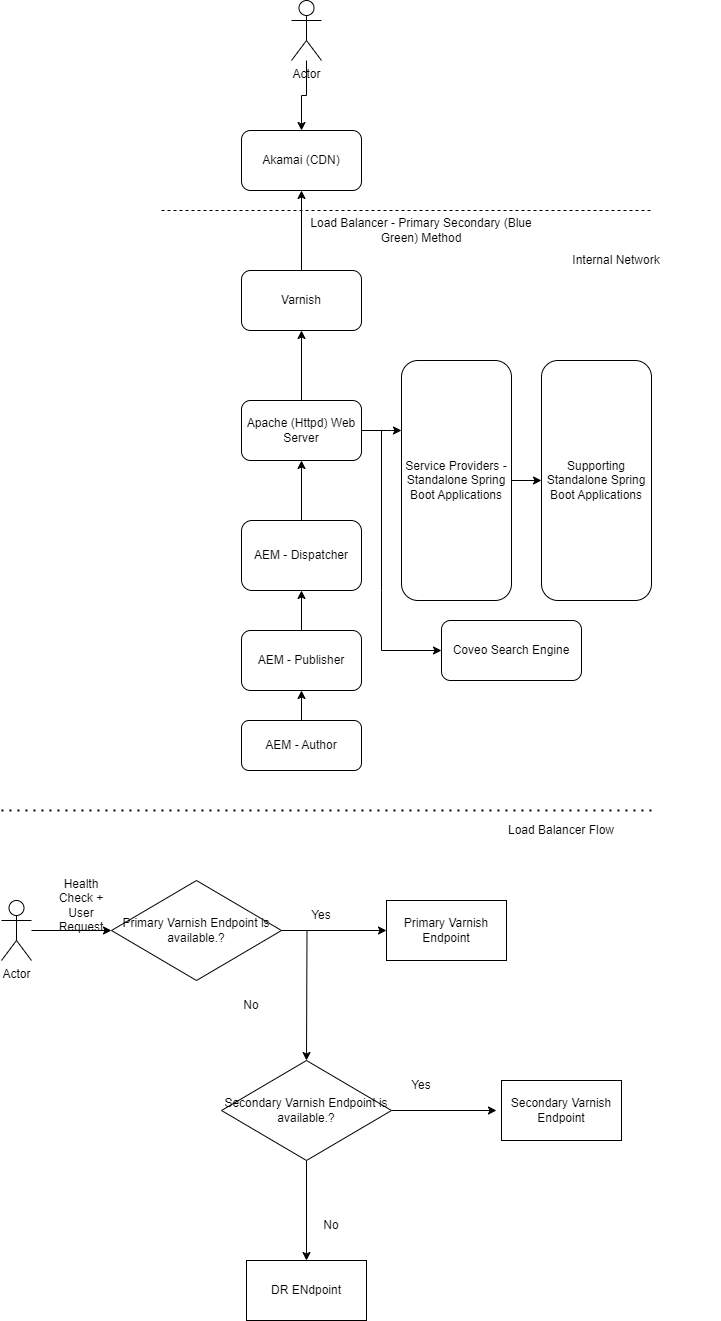

The diagram above was exported from draw.io. Its source (the exported page's mxGraphModel, read from the mxfile embedded in the PNG):
<mxGraphModel dx="1050" dy="1825" grid="1" gridSize="10" guides="1" tooltips="1" connect="1" arrows="1" fold="1" page="1" pageScale="1" pageWidth="850" pageHeight="1100" math="0" shadow="0">
  <root>
    <mxCell id="0" />
    <mxCell id="1" parent="0" />
    <mxCell id="gUclpaimRyHKi2Oq7FME-3" value="" style="edgeStyle=orthogonalEdgeStyle;rounded=0;orthogonalLoop=1;jettySize=auto;html=1;" edge="1" parent="1" source="gUclpaimRyHKi2Oq7FME-1" target="gUclpaimRyHKi2Oq7FME-2">
      <mxGeometry relative="1" as="geometry" />
    </mxCell>
    <mxCell id="gUclpaimRyHKi2Oq7FME-1" value="AEM - Author" style="rounded=1;whiteSpace=wrap;html=1;" vertex="1" parent="1">
      <mxGeometry x="280" y="560" width="120" height="50" as="geometry" />
    </mxCell>
    <mxCell id="gUclpaimRyHKi2Oq7FME-5" value="" style="edgeStyle=orthogonalEdgeStyle;rounded=0;orthogonalLoop=1;jettySize=auto;html=1;" edge="1" parent="1" source="gUclpaimRyHKi2Oq7FME-2" target="gUclpaimRyHKi2Oq7FME-4">
      <mxGeometry relative="1" as="geometry" />
    </mxCell>
    <mxCell id="gUclpaimRyHKi2Oq7FME-2" value="AEM - Publisher" style="rounded=1;whiteSpace=wrap;html=1;" vertex="1" parent="1">
      <mxGeometry x="280" y="470" width="120" height="60" as="geometry" />
    </mxCell>
    <mxCell id="gUclpaimRyHKi2Oq7FME-21" value="" style="edgeStyle=orthogonalEdgeStyle;rounded=0;orthogonalLoop=1;jettySize=auto;html=1;" edge="1" parent="1" source="gUclpaimRyHKi2Oq7FME-4" target="gUclpaimRyHKi2Oq7FME-20">
      <mxGeometry relative="1" as="geometry" />
    </mxCell>
    <mxCell id="gUclpaimRyHKi2Oq7FME-4" value="AEM - Dispatcher" style="rounded=1;whiteSpace=wrap;html=1;" vertex="1" parent="1">
      <mxGeometry x="280" y="360" width="120" height="70" as="geometry" />
    </mxCell>
    <mxCell id="gUclpaimRyHKi2Oq7FME-9" value="" style="edgeStyle=orthogonalEdgeStyle;rounded=0;orthogonalLoop=1;jettySize=auto;html=1;" edge="1" parent="1" source="gUclpaimRyHKi2Oq7FME-6" target="gUclpaimRyHKi2Oq7FME-8">
      <mxGeometry relative="1" as="geometry" />
    </mxCell>
    <mxCell id="gUclpaimRyHKi2Oq7FME-6" value="Varnish" style="whiteSpace=wrap;html=1;rounded=1;" vertex="1" parent="1">
      <mxGeometry x="280" y="110" width="120" height="60" as="geometry" />
    </mxCell>
    <mxCell id="gUclpaimRyHKi2Oq7FME-8" value="Akamai (CDN)" style="whiteSpace=wrap;html=1;rounded=1;" vertex="1" parent="1">
      <mxGeometry x="280" y="-30" width="120" height="60" as="geometry" />
    </mxCell>
    <mxCell id="gUclpaimRyHKi2Oq7FME-10" value="" style="endArrow=none;dashed=1;html=1;rounded=0;" edge="1" parent="1">
      <mxGeometry width="50" height="50" relative="1" as="geometry">
        <mxPoint x="200" y="50" as="sourcePoint" />
        <mxPoint x="690" y="50" as="targetPoint" />
      </mxGeometry>
    </mxCell>
    <mxCell id="gUclpaimRyHKi2Oq7FME-16" value="" style="edgeStyle=orthogonalEdgeStyle;rounded=0;orthogonalLoop=1;jettySize=auto;html=1;" edge="1" parent="1" source="gUclpaimRyHKi2Oq7FME-12" target="gUclpaimRyHKi2Oq7FME-14">
      <mxGeometry relative="1" as="geometry" />
    </mxCell>
    <mxCell id="gUclpaimRyHKi2Oq7FME-12" value="Service Providers - Standalone Spring Boot Applications" style="rounded=1;whiteSpace=wrap;html=1;" vertex="1" parent="1">
      <mxGeometry x="440" y="200" width="110" height="240" as="geometry" />
    </mxCell>
    <mxCell id="gUclpaimRyHKi2Oq7FME-14" value="Supporting Standalone Spring Boot Applications" style="rounded=1;whiteSpace=wrap;html=1;" vertex="1" parent="1">
      <mxGeometry x="580" y="200" width="110" height="240" as="geometry" />
    </mxCell>
    <mxCell id="gUclpaimRyHKi2Oq7FME-18" value="" style="endArrow=classic;html=1;rounded=0;" edge="1" parent="1" target="gUclpaimRyHKi2Oq7FME-19">
      <mxGeometry width="50" height="50" relative="1" as="geometry">
        <mxPoint x="420" y="270" as="sourcePoint" />
        <mxPoint x="470" y="510" as="targetPoint" />
        <Array as="points">
          <mxPoint x="420" y="430" />
          <mxPoint x="420" y="490" />
        </Array>
      </mxGeometry>
    </mxCell>
    <mxCell id="gUclpaimRyHKi2Oq7FME-19" value="Coveo Search Engine" style="rounded=1;whiteSpace=wrap;html=1;" vertex="1" parent="1">
      <mxGeometry x="480" y="460" width="140" height="60" as="geometry" />
    </mxCell>
    <mxCell id="gUclpaimRyHKi2Oq7FME-22" value="" style="edgeStyle=orthogonalEdgeStyle;rounded=0;orthogonalLoop=1;jettySize=auto;html=1;" edge="1" parent="1" source="gUclpaimRyHKi2Oq7FME-20" target="gUclpaimRyHKi2Oq7FME-6">
      <mxGeometry relative="1" as="geometry" />
    </mxCell>
    <mxCell id="gUclpaimRyHKi2Oq7FME-23" value="" style="edgeStyle=orthogonalEdgeStyle;rounded=0;orthogonalLoop=1;jettySize=auto;html=1;" edge="1" parent="1" source="gUclpaimRyHKi2Oq7FME-20" target="gUclpaimRyHKi2Oq7FME-12">
      <mxGeometry relative="1" as="geometry">
        <Array as="points">
          <mxPoint x="430" y="270" />
          <mxPoint x="430" y="270" />
        </Array>
      </mxGeometry>
    </mxCell>
    <mxCell id="gUclpaimRyHKi2Oq7FME-20" value="Apache (Httpd) Web Server" style="whiteSpace=wrap;html=1;rounded=1;" vertex="1" parent="1">
      <mxGeometry x="280" y="240" width="120" height="60" as="geometry" />
    </mxCell>
    <mxCell id="gUclpaimRyHKi2Oq7FME-25" value="" style="edgeStyle=orthogonalEdgeStyle;rounded=0;orthogonalLoop=1;jettySize=auto;html=1;" edge="1" parent="1" source="gUclpaimRyHKi2Oq7FME-24" target="gUclpaimRyHKi2Oq7FME-8">
      <mxGeometry relative="1" as="geometry" />
    </mxCell>
    <mxCell id="gUclpaimRyHKi2Oq7FME-24" value="Actor" style="shape=umlActor;verticalLabelPosition=bottom;verticalAlign=top;html=1;outlineConnect=0;" vertex="1" parent="1">
      <mxGeometry x="330" y="-160" width="30" height="60" as="geometry" />
    </mxCell>
    <mxCell id="gUclpaimRyHKi2Oq7FME-26" value="Internal Network" style="text;html=1;align=center;verticalAlign=middle;whiteSpace=wrap;rounded=0;" vertex="1" parent="1">
      <mxGeometry x="550" y="90" width="210" height="20" as="geometry" />
    </mxCell>
    <mxCell id="gUclpaimRyHKi2Oq7FME-27" value="Load Balancer - Primary Secondary (Blue Green) Method" style="text;html=1;align=center;verticalAlign=middle;whiteSpace=wrap;rounded=0;" vertex="1" parent="1">
      <mxGeometry x="340" y="60" width="240" height="20" as="geometry" />
    </mxCell>
    <mxCell id="gUclpaimRyHKi2Oq7FME-30" value="" style="edgeStyle=orthogonalEdgeStyle;rounded=0;orthogonalLoop=1;jettySize=auto;html=1;entryX=0;entryY=0.5;entryDx=0;entryDy=0;" edge="1" parent="1" source="gUclpaimRyHKi2Oq7FME-28" target="gUclpaimRyHKi2Oq7FME-31">
      <mxGeometry relative="1" as="geometry">
        <mxPoint x="135" y="780" as="targetPoint" />
      </mxGeometry>
    </mxCell>
    <mxCell id="gUclpaimRyHKi2Oq7FME-28" value="Actor" style="shape=umlActor;verticalLabelPosition=bottom;verticalAlign=top;html=1;outlineConnect=0;" vertex="1" parent="1">
      <mxGeometry x="40" y="740" width="30" height="60" as="geometry" />
    </mxCell>
    <mxCell id="gUclpaimRyHKi2Oq7FME-34" value="" style="edgeStyle=orthogonalEdgeStyle;rounded=0;orthogonalLoop=1;jettySize=auto;html=1;" edge="1" parent="1" source="gUclpaimRyHKi2Oq7FME-31" target="gUclpaimRyHKi2Oq7FME-33">
      <mxGeometry relative="1" as="geometry" />
    </mxCell>
    <mxCell id="gUclpaimRyHKi2Oq7FME-36" value="" style="edgeStyle=orthogonalEdgeStyle;rounded=0;orthogonalLoop=1;jettySize=auto;html=1;" edge="1" parent="1" source="gUclpaimRyHKi2Oq7FME-31">
      <mxGeometry relative="1" as="geometry">
        <mxPoint x="345" y="900" as="targetPoint" />
      </mxGeometry>
    </mxCell>
    <mxCell id="gUclpaimRyHKi2Oq7FME-31" value="Primary Varnish Endpoint is available.?" style="rhombus;whiteSpace=wrap;html=1;" vertex="1" parent="1">
      <mxGeometry x="150" y="720" width="170" height="100" as="geometry" />
    </mxCell>
    <mxCell id="gUclpaimRyHKi2Oq7FME-33" value="Primary Varnish Endpoint" style="whiteSpace=wrap;html=1;" vertex="1" parent="1">
      <mxGeometry x="425" y="740" width="120" height="60" as="geometry" />
    </mxCell>
    <mxCell id="gUclpaimRyHKi2Oq7FME-37" value="Yes" style="text;html=1;align=center;verticalAlign=middle;whiteSpace=wrap;rounded=0;" vertex="1" parent="1">
      <mxGeometry x="330" y="740" width="60" height="30" as="geometry" />
    </mxCell>
    <mxCell id="gUclpaimRyHKi2Oq7FME-38" value="No" style="text;html=1;align=center;verticalAlign=middle;whiteSpace=wrap;rounded=0;" vertex="1" parent="1">
      <mxGeometry x="260" y="830" width="60" height="30" as="geometry" />
    </mxCell>
    <mxCell id="gUclpaimRyHKi2Oq7FME-45" value="" style="edgeStyle=orthogonalEdgeStyle;rounded=0;orthogonalLoop=1;jettySize=auto;html=1;" edge="1" parent="1" source="gUclpaimRyHKi2Oq7FME-40">
      <mxGeometry relative="1" as="geometry">
        <mxPoint x="535" y="950" as="targetPoint" />
      </mxGeometry>
    </mxCell>
    <mxCell id="gUclpaimRyHKi2Oq7FME-47" value="" style="edgeStyle=orthogonalEdgeStyle;rounded=0;orthogonalLoop=1;jettySize=auto;html=1;" edge="1" parent="1" source="gUclpaimRyHKi2Oq7FME-40" target="gUclpaimRyHKi2Oq7FME-46">
      <mxGeometry relative="1" as="geometry" />
    </mxCell>
    <mxCell id="gUclpaimRyHKi2Oq7FME-40" value="Secondary Varnish Endpoint is available.?" style="rhombus;whiteSpace=wrap;html=1;" vertex="1" parent="1">
      <mxGeometry x="260" y="900" width="170" height="100" as="geometry" />
    </mxCell>
    <mxCell id="gUclpaimRyHKi2Oq7FME-41" value="Secondary Varnish Endpoint" style="whiteSpace=wrap;html=1;" vertex="1" parent="1">
      <mxGeometry x="540" y="920" width="120" height="60" as="geometry" />
    </mxCell>
    <mxCell id="gUclpaimRyHKi2Oq7FME-42" value="Yes" style="text;html=1;align=center;verticalAlign=middle;whiteSpace=wrap;rounded=0;" vertex="1" parent="1">
      <mxGeometry x="430" y="910" width="60" height="30" as="geometry" />
    </mxCell>
    <mxCell id="gUclpaimRyHKi2Oq7FME-46" value="DR ENdpoint" style="whiteSpace=wrap;html=1;" vertex="1" parent="1">
      <mxGeometry x="285" y="1100" width="120" height="60" as="geometry" />
    </mxCell>
    <mxCell id="gUclpaimRyHKi2Oq7FME-48" value="No" style="text;html=1;align=center;verticalAlign=middle;whiteSpace=wrap;rounded=0;" vertex="1" parent="1">
      <mxGeometry x="340" y="1050" width="60" height="30" as="geometry" />
    </mxCell>
    <mxCell id="gUclpaimRyHKi2Oq7FME-50" value="Health Check + User Request" style="text;html=1;align=center;verticalAlign=middle;whiteSpace=wrap;rounded=0;" vertex="1" parent="1">
      <mxGeometry x="90" y="730" width="60" height="30" as="geometry" />
    </mxCell>
    <mxCell id="gUclpaimRyHKi2Oq7FME-51" value="Load Balancer Flow" style="text;html=1;align=center;verticalAlign=middle;whiteSpace=wrap;rounded=0;" vertex="1" parent="1">
      <mxGeometry x="520" y="660" width="160" height="20" as="geometry" />
    </mxCell>
    <mxCell id="gUclpaimRyHKi2Oq7FME-52" value="" style="endArrow=none;dashed=1;html=1;dashPattern=1 3;strokeWidth=2;rounded=0;" edge="1" parent="1">
      <mxGeometry width="50" height="50" relative="1" as="geometry">
        <mxPoint x="40" y="650" as="sourcePoint" />
        <mxPoint x="690" y="650" as="targetPoint" />
      </mxGeometry>
    </mxCell>
  </root>
</mxGraphModel>